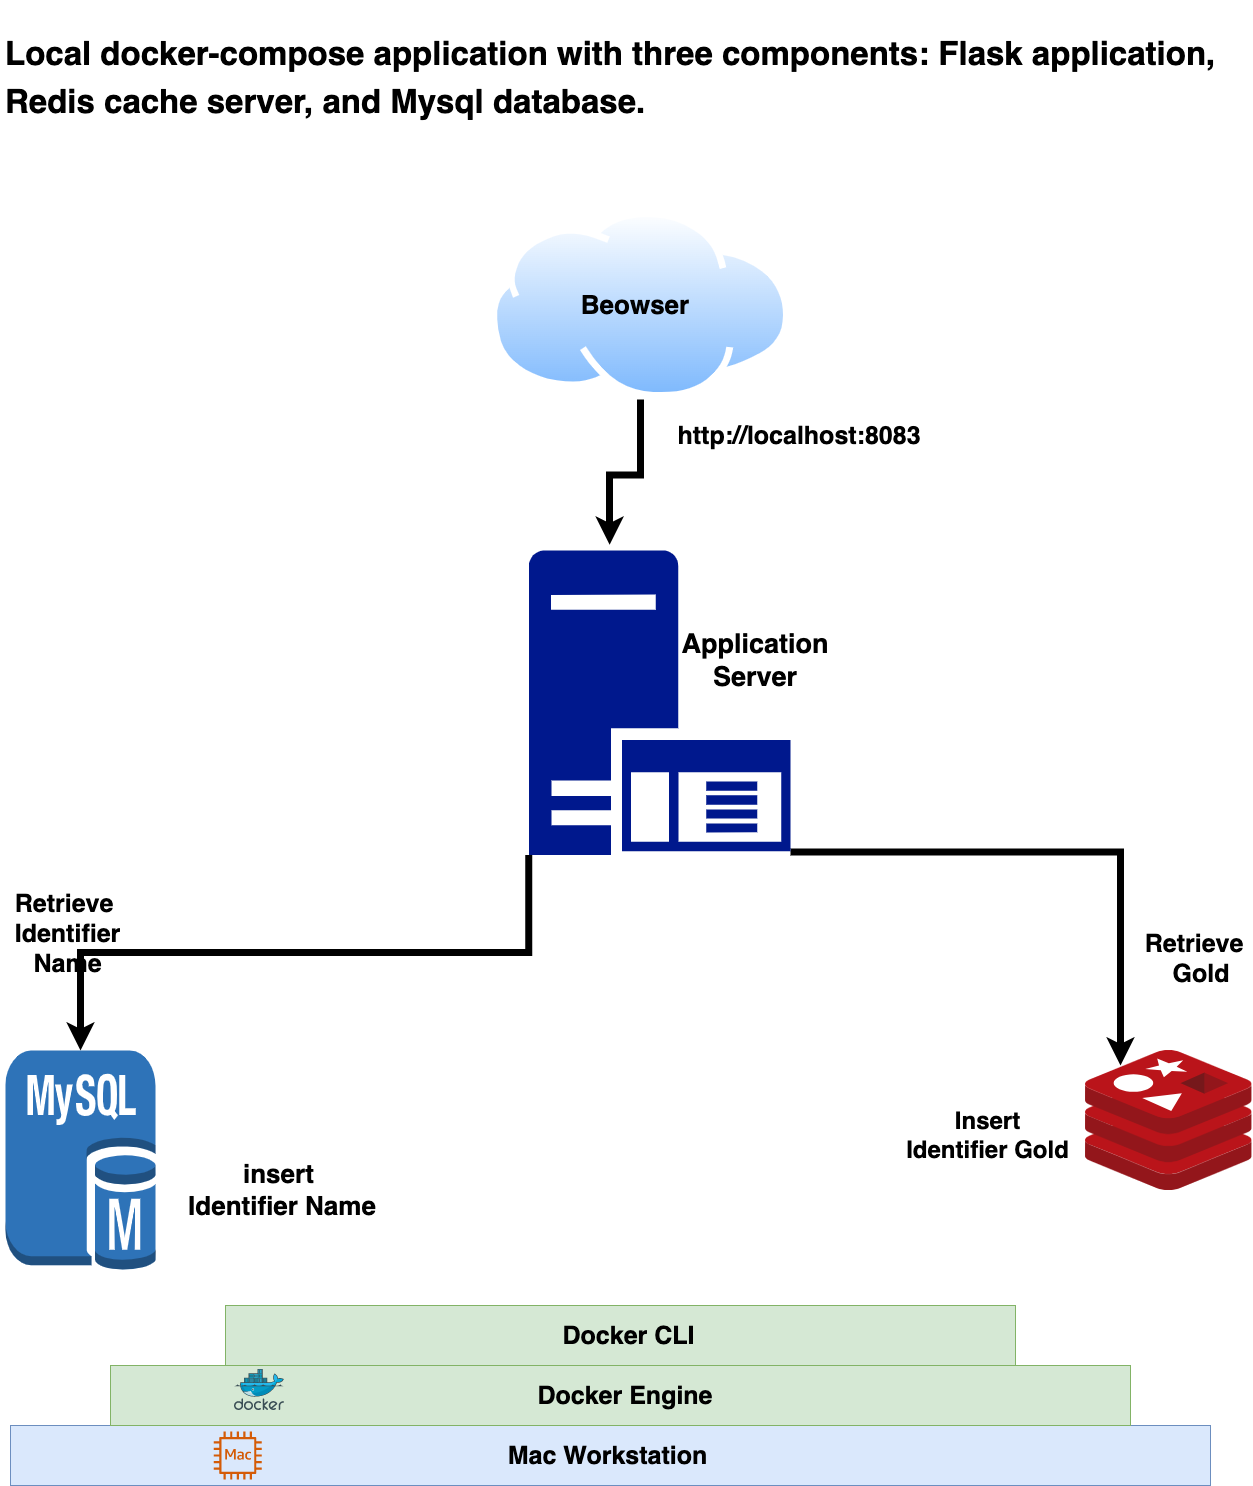

The diagram above was exported from draw.io. Its source (the exported page's mxGraphModel, read from the mxfile embedded in the PNG):
<mxGraphModel dx="2102" dy="1011" grid="1" gridSize="5" guides="1" tooltips="1" connect="1" arrows="1" fold="1" page="1" pageScale="1" pageWidth="1300" pageHeight="750" math="0" shadow="0">
  <root>
    <mxCell id="0" />
    <mxCell id="1" parent="0" />
    <mxCell id="M3EOPXmhpe3Xlw-Y-tbS-2" value="" style="whiteSpace=wrap;html=1;fillColor=#dae8fc;strokeColor=#6c8ebf;" vertex="1" parent="1">
      <mxGeometry x="20" y="1425" width="1200" height="60" as="geometry" />
    </mxCell>
    <mxCell id="M3EOPXmhpe3Xlw-Y-tbS-3" value="&lt;font size=&quot;1&quot; style=&quot;&quot;&gt;&lt;b style=&quot;font-size: 25px;&quot;&gt;Mac Workstation&lt;/b&gt;&lt;/font&gt;" style="text;html=1;strokeColor=none;fillColor=none;align=center;verticalAlign=middle;whiteSpace=wrap;" vertex="1" parent="1">
      <mxGeometry x="445" y="1440" width="345" height="30" as="geometry" />
    </mxCell>
    <mxCell id="M3EOPXmhpe3Xlw-Y-tbS-4" value="" style="whiteSpace=wrap;html=1;fillColor=#d5e8d4;strokeColor=#82b366;" vertex="1" parent="1">
      <mxGeometry x="120" y="1365" width="1020" height="60" as="geometry" />
    </mxCell>
    <mxCell id="M3EOPXmhpe3Xlw-Y-tbS-5" value="&lt;b&gt;&lt;font style=&quot;font-size: 25px;&quot;&gt;Docker Engine&lt;/font&gt;&lt;/b&gt;" style="text;html=1;strokeColor=none;fillColor=none;align=center;verticalAlign=middle;whiteSpace=wrap;" vertex="1" parent="1">
      <mxGeometry x="465" y="1380" width="340" height="30" as="geometry" />
    </mxCell>
    <mxCell id="M3EOPXmhpe3Xlw-Y-tbS-6" value="" style="aspect=fixed;html=1;points=[];align=center;image;fontSize=12;image=img/lib/mscae/Docker.svg;" vertex="1" parent="1">
      <mxGeometry x="244" y="1369" width="50" height="41" as="geometry" />
    </mxCell>
    <mxCell id="M3EOPXmhpe3Xlw-Y-tbS-7" value="" style="outlineConnect=0;fontColor=#232F3E;gradientColor=none;fillColor=#D45B07;strokeColor=none;dashed=0;verticalLabelPosition=bottom;verticalAlign=top;align=center;html=1;fontSize=12;fontStyle=0;aspect=fixed;pointerEvents=1;shape=mxgraph.aws4.mac_instance;" vertex="1" parent="1">
      <mxGeometry x="223.3" y="1431" width="48" height="48" as="geometry" />
    </mxCell>
    <mxCell id="M3EOPXmhpe3Xlw-Y-tbS-8" value="" style="whiteSpace=wrap;html=1;fontSize=15;fillColor=#d5e8d4;strokeColor=#82b366;" vertex="1" parent="1">
      <mxGeometry x="235" y="1305" width="790" height="60" as="geometry" />
    </mxCell>
    <mxCell id="M3EOPXmhpe3Xlw-Y-tbS-9" value="&lt;b&gt;&lt;font style=&quot;font-size: 25px;&quot;&gt;Docker CLI&lt;/font&gt;&lt;/b&gt;" style="text;html=1;strokeColor=none;fillColor=none;align=center;verticalAlign=middle;whiteSpace=wrap;fontSize=15;" vertex="1" parent="1">
      <mxGeometry x="512" y="1320" width="253" height="30" as="geometry" />
    </mxCell>
    <mxCell id="M3EOPXmhpe3Xlw-Y-tbS-12" value="" style="outlineConnect=0;dashed=0;verticalLabelPosition=bottom;verticalAlign=top;align=center;html=1;shape=mxgraph.aws3.mysql_db_instance;fillColor=#2E73B8;gradientColor=none;fontSize=15;" vertex="1" parent="1">
      <mxGeometry x="15" y="1050" width="150" height="220" as="geometry" />
    </mxCell>
    <mxCell id="M3EOPXmhpe3Xlw-Y-tbS-13" value="" style="aspect=fixed;html=1;points=[];align=center;image;fontSize=12;image=img/lib/mscae/Cache_Redis_Product.svg;" vertex="1" parent="1">
      <mxGeometry x="1095" y="1050" width="166.67" height="140" as="geometry" />
    </mxCell>
    <mxCell id="M3EOPXmhpe3Xlw-Y-tbS-82" style="edgeStyle=orthogonalEdgeStyle;rounded=0;orthogonalLoop=1;jettySize=auto;html=1;exitX=0.5;exitY=1;exitDx=0;exitDy=0;entryX=0.309;entryY=-0.019;entryDx=0;entryDy=0;entryPerimeter=0;fontSize=25;strokeWidth=7;" edge="1" parent="1" source="M3EOPXmhpe3Xlw-Y-tbS-29" target="M3EOPXmhpe3Xlw-Y-tbS-81">
      <mxGeometry relative="1" as="geometry" />
    </mxCell>
    <mxCell id="M3EOPXmhpe3Xlw-Y-tbS-29" value="" style="aspect=fixed;perimeter=ellipsePerimeter;html=1;align=center;shadow=0;dashed=0;spacingTop=3;image;image=img/lib/active_directory/internet_cloud.svg;fontSize=15;" vertex="1" parent="1">
      <mxGeometry x="500" y="210" width="300" height="189" as="geometry" />
    </mxCell>
    <mxCell id="M3EOPXmhpe3Xlw-Y-tbS-30" value="&lt;b&gt;&lt;font style=&quot;font-size: 26px;&quot;&gt;Beowser&lt;/font&gt;&lt;/b&gt;" style="text;html=1;strokeColor=none;fillColor=none;align=center;verticalAlign=middle;whiteSpace=wrap;fontSize=15;" vertex="1" parent="1">
      <mxGeometry x="575" y="289.5" width="140" height="30" as="geometry" />
    </mxCell>
    <mxCell id="M3EOPXmhpe3Xlw-Y-tbS-55" value="&lt;h1&gt;&lt;font style=&quot;font-size: 33px;&quot;&gt;Local docker-compose application with three components: Flask application, Redis cache server, and Mysql database.&lt;/font&gt;&lt;br&gt;&lt;/h1&gt;" style="text;html=1;strokeColor=none;fillColor=none;spacing=5;spacingTop=-20;whiteSpace=wrap;overflow=hidden;fontSize=20;" vertex="1" parent="1">
      <mxGeometry x="10" y="10" width="1230" height="195" as="geometry" />
    </mxCell>
    <mxCell id="M3EOPXmhpe3Xlw-Y-tbS-59" value="&lt;b&gt;&lt;font style=&quot;font-size: 25px;&quot;&gt;http://localhost:8083&amp;nbsp;&lt;/font&gt;&lt;/b&gt;" style="text;html=1;strokeColor=none;fillColor=none;align=center;verticalAlign=middle;whiteSpace=wrap;fontSize=20;fontColor=#000000;" vertex="1" parent="1">
      <mxGeometry x="685" y="410" width="255" height="50" as="geometry" />
    </mxCell>
    <mxCell id="M3EOPXmhpe3Xlw-Y-tbS-61" value="&lt;div style=&quot;font-size: 25px;&quot;&gt;&lt;b style=&quot;&quot;&gt;&lt;font style=&quot;font-size: 25px;&quot;&gt;Retrieve&amp;nbsp;&lt;/font&gt;&lt;/b&gt;&lt;/div&gt;&lt;div style=&quot;font-size: 25px;&quot;&gt;&lt;b style=&quot;&quot;&gt;&lt;font style=&quot;font-size: 25px;&quot;&gt;Identifier Name&lt;/font&gt;&lt;/b&gt;&lt;/div&gt;" style="text;html=1;strokeColor=none;fillColor=none;align=center;verticalAlign=middle;whiteSpace=wrap;fontSize=20;fontColor=#000000;" vertex="1" parent="1">
      <mxGeometry x="30" y="870" width="95" height="125" as="geometry" />
    </mxCell>
    <mxCell id="M3EOPXmhpe3Xlw-Y-tbS-62" value="&lt;b style=&quot;font-size: 25px;&quot;&gt;Retrieve&amp;nbsp;&lt;br&gt;&amp;nbsp;Gold&lt;/b&gt;" style="text;html=1;strokeColor=none;fillColor=none;align=center;verticalAlign=middle;whiteSpace=wrap;fontSize=20;fontColor=#000000;" vertex="1" parent="1">
      <mxGeometry x="1160" y="875" width="95" height="165" as="geometry" />
    </mxCell>
    <mxCell id="M3EOPXmhpe3Xlw-Y-tbS-64" value="&lt;div style=&quot;font-size: 26px;&quot;&gt;&lt;b style=&quot;&quot;&gt;&lt;font style=&quot;font-size: 26px;&quot;&gt;insert&amp;nbsp;&lt;/font&gt;&lt;/b&gt;&lt;/div&gt;&lt;div style=&quot;font-size: 26px;&quot;&gt;&lt;b style=&quot;&quot;&gt;&lt;font style=&quot;font-size: 26px;&quot;&gt;Identifier Name&lt;/font&gt;&lt;/b&gt;&lt;/div&gt;" style="text;html=1;strokeColor=none;fillColor=none;align=center;verticalAlign=middle;whiteSpace=wrap;fontSize=20;fontColor=#000000;strokeWidth=3;" vertex="1" parent="1">
      <mxGeometry x="184" y="1120" width="216" height="140" as="geometry" />
    </mxCell>
    <mxCell id="M3EOPXmhpe3Xlw-Y-tbS-65" value="&lt;b&gt;&lt;font style=&quot;font-size: 24px;&quot;&gt;Insert Identifier Gold&lt;/font&gt;&lt;/b&gt;" style="text;html=1;strokeColor=none;fillColor=none;align=center;verticalAlign=middle;whiteSpace=wrap;fontSize=20;fontColor=#000000;" vertex="1" parent="1">
      <mxGeometry x="915" y="1095" width="165" height="80" as="geometry" />
    </mxCell>
    <mxCell id="M3EOPXmhpe3Xlw-Y-tbS-83" style="edgeStyle=orthogonalEdgeStyle;rounded=0;orthogonalLoop=1;jettySize=auto;html=1;exitX=0;exitY=1;exitDx=0;exitDy=0;exitPerimeter=0;fontSize=25;strokeWidth=7;" edge="1" parent="1" source="M3EOPXmhpe3Xlw-Y-tbS-81" target="M3EOPXmhpe3Xlw-Y-tbS-12">
      <mxGeometry relative="1" as="geometry" />
    </mxCell>
    <mxCell id="M3EOPXmhpe3Xlw-Y-tbS-84" style="edgeStyle=orthogonalEdgeStyle;rounded=0;orthogonalLoop=1;jettySize=auto;html=1;exitX=1;exitY=0.99;exitDx=0;exitDy=0;exitPerimeter=0;entryX=0.21;entryY=0.107;entryDx=0;entryDy=0;entryPerimeter=0;fontSize=25;strokeWidth=7;" edge="1" parent="1" source="M3EOPXmhpe3Xlw-Y-tbS-81" target="M3EOPXmhpe3Xlw-Y-tbS-13">
      <mxGeometry relative="1" as="geometry" />
    </mxCell>
    <mxCell id="M3EOPXmhpe3Xlw-Y-tbS-81" value="" style="sketch=0;aspect=fixed;pointerEvents=1;shadow=0;dashed=0;html=1;strokeColor=none;labelPosition=center;verticalLabelPosition=bottom;verticalAlign=top;align=center;fillColor=#00188D;shape=mxgraph.mscae.enterprise.application_server;fontSize=25;" vertex="1" parent="1">
      <mxGeometry x="538.2" y="550" width="261.8" height="304.42" as="geometry" />
    </mxCell>
    <mxCell id="M3EOPXmhpe3Xlw-Y-tbS-85" value="&lt;font style=&quot;font-size: 27px;&quot;&gt;&lt;b&gt;Application Server&lt;/b&gt;&lt;/font&gt;" style="text;html=1;strokeColor=none;fillColor=none;align=center;verticalAlign=middle;whiteSpace=wrap;rounded=0;fontSize=25;" vertex="1" parent="1">
      <mxGeometry x="735" y="645" width="60" height="30" as="geometry" />
    </mxCell>
  </root>
</mxGraphModel>